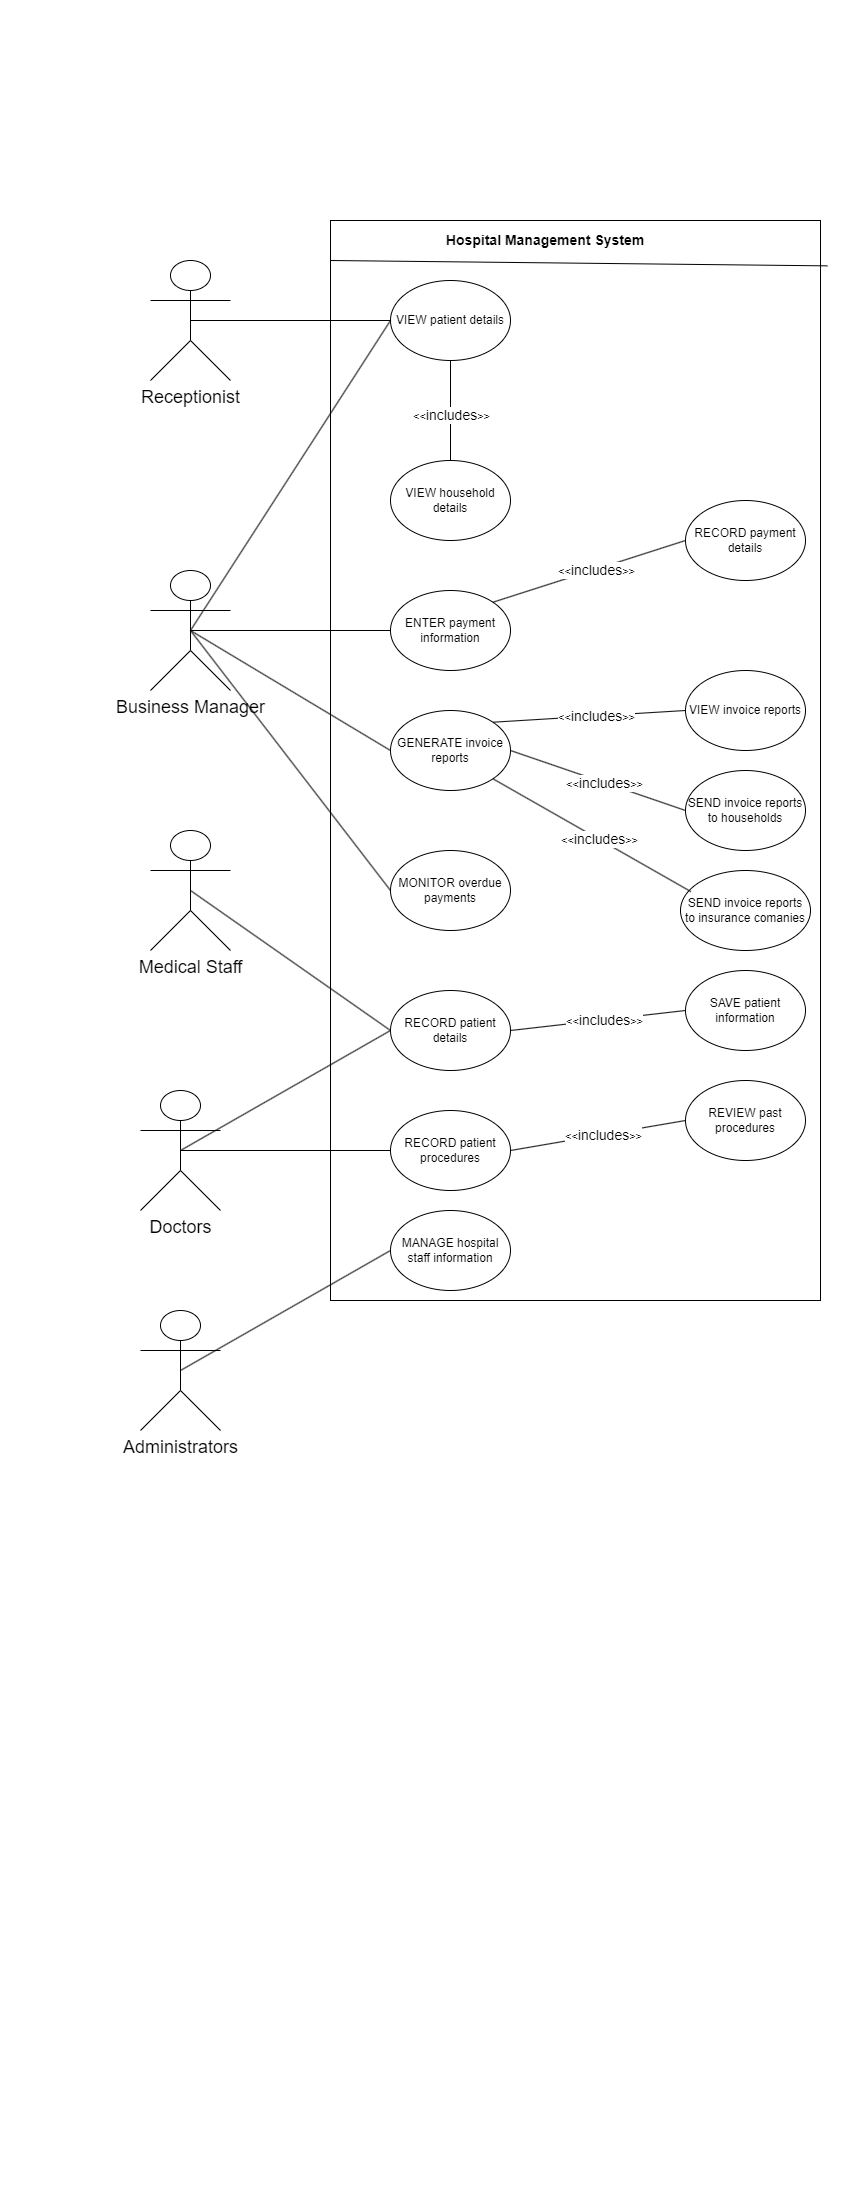

The diagram above was exported from draw.io. Its source (the exported page's mxGraphModel, read from the mxfile embedded in the PNG):
<mxGraphModel dx="1095" dy="1272" grid="1" gridSize="10" guides="1" tooltips="1" connect="1" arrows="1" fold="1" page="1" pageScale="1" pageWidth="850" pageHeight="1100" math="0" shadow="0">
  <root>
    <mxCell id="0" />
    <mxCell id="1" parent="0" />
    <mxCell id="vKllfyMY3-YeCl0ir9MX-6" value="" style="rounded=0;whiteSpace=wrap;html=1;" parent="1" vertex="1">
      <mxGeometry x="330" y="220" width="490" height="1080" as="geometry" />
    </mxCell>
    <mxCell id="vKllfyMY3-YeCl0ir9MX-7" value="&lt;font style=&quot;font-size: 14px;&quot;&gt;&lt;b&gt;Hospital Management System&lt;/b&gt;&lt;/font&gt;" style="text;html=1;align=center;verticalAlign=middle;whiteSpace=wrap;rounded=0;" parent="1" vertex="1">
      <mxGeometry x="430" y="220" width="230" height="40" as="geometry" />
    </mxCell>
    <mxCell id="vKllfyMY3-YeCl0ir9MX-8" value="" style="endArrow=none;html=1;rounded=0;exitX=0;exitY=0.25;exitDx=0;exitDy=0;entryX=1.014;entryY=0.042;entryDx=0;entryDy=0;entryPerimeter=0;" parent="1" target="vKllfyMY3-YeCl0ir9MX-6" edge="1">
      <mxGeometry width="50" height="50" relative="1" as="geometry">
        <mxPoint x="330" y="260" as="sourcePoint" />
        <mxPoint x="580" y="260" as="targetPoint" />
      </mxGeometry>
    </mxCell>
    <mxCell id="vKllfyMY3-YeCl0ir9MX-9" value="VIEW patient details" style="ellipse;whiteSpace=wrap;html=1;" parent="1" vertex="1">
      <mxGeometry x="390" y="280" width="120" height="80" as="geometry" />
    </mxCell>
    <mxCell id="vKllfyMY3-YeCl0ir9MX-10" value="VIEW household details" style="ellipse;whiteSpace=wrap;html=1;" parent="1" vertex="1">
      <mxGeometry x="390" y="460" width="120" height="80" as="geometry" />
    </mxCell>
    <mxCell id="vKllfyMY3-YeCl0ir9MX-12" value="ENTER payment information" style="ellipse;whiteSpace=wrap;html=1;" parent="1" vertex="1">
      <mxGeometry x="390" y="590" width="120" height="80" as="geometry" />
    </mxCell>
    <mxCell id="vKllfyMY3-YeCl0ir9MX-19" value="&lt;font style=&quot;font-size: 18px;&quot;&gt;Receptionist&lt;/font&gt;" style="shape=umlActor;verticalLabelPosition=bottom;verticalAlign=top;html=1;outlineConnect=0;" parent="1" vertex="1">
      <mxGeometry x="150" y="260" width="80" height="120" as="geometry" />
    </mxCell>
    <mxCell id="vKllfyMY3-YeCl0ir9MX-20" value="&lt;font style=&quot;font-size: 18px;&quot;&gt;Business Manager&lt;/font&gt;" style="shape=umlActor;verticalLabelPosition=bottom;verticalAlign=top;html=1;outlineConnect=0;" parent="1" vertex="1">
      <mxGeometry x="150" y="570" width="80" height="120" as="geometry" />
    </mxCell>
    <mxCell id="vKllfyMY3-YeCl0ir9MX-21" value="&lt;font style=&quot;font-size: 18px;&quot;&gt;Administrators&lt;/font&gt;" style="shape=umlActor;verticalLabelPosition=bottom;verticalAlign=top;html=1;outlineConnect=0;" parent="1" vertex="1">
      <mxGeometry x="140" y="1310" width="80" height="120" as="geometry" />
    </mxCell>
    <mxCell id="vKllfyMY3-YeCl0ir9MX-22" value="&lt;font style=&quot;font-size: 18px;&quot;&gt;Medical Staff&lt;/font&gt;" style="shape=umlActor;verticalLabelPosition=bottom;verticalAlign=top;html=1;outlineConnect=0;" parent="1" vertex="1">
      <mxGeometry x="150" y="830" width="80" height="120" as="geometry" />
    </mxCell>
    <mxCell id="vKllfyMY3-YeCl0ir9MX-23" value="&lt;font style=&quot;font-size: 18px;&quot;&gt;Doctors&lt;/font&gt;" style="shape=umlActor;verticalLabelPosition=bottom;verticalAlign=top;html=1;outlineConnect=0;" parent="1" vertex="1">
      <mxGeometry x="140" y="1090" width="80" height="120" as="geometry" />
    </mxCell>
    <mxCell id="vKllfyMY3-YeCl0ir9MX-24" value="" style="endArrow=none;html=1;rounded=0;exitX=0.5;exitY=0.5;exitDx=0;exitDy=0;exitPerimeter=0;entryX=0;entryY=0.5;entryDx=0;entryDy=0;" parent="1" source="vKllfyMY3-YeCl0ir9MX-20" target="vKllfyMY3-YeCl0ir9MX-9" edge="1">
      <mxGeometry width="50" height="50" relative="1" as="geometry">
        <mxPoint x="600" y="700" as="sourcePoint" />
        <mxPoint x="650" y="650" as="targetPoint" />
      </mxGeometry>
    </mxCell>
    <mxCell id="vKllfyMY3-YeCl0ir9MX-25" value="" style="endArrow=none;html=1;rounded=0;exitX=0.5;exitY=0.5;exitDx=0;exitDy=0;exitPerimeter=0;entryX=0;entryY=0.5;entryDx=0;entryDy=0;" parent="1" source="vKllfyMY3-YeCl0ir9MX-19" target="vKllfyMY3-YeCl0ir9MX-9" edge="1">
      <mxGeometry width="50" height="50" relative="1" as="geometry">
        <mxPoint x="600" y="700" as="sourcePoint" />
        <mxPoint x="650" y="650" as="targetPoint" />
      </mxGeometry>
    </mxCell>
    <mxCell id="vKllfyMY3-YeCl0ir9MX-27" value="" style="endArrow=none;html=1;rounded=0;exitX=0.5;exitY=1;exitDx=0;exitDy=0;entryX=0.5;entryY=0;entryDx=0;entryDy=0;" parent="1" source="vKllfyMY3-YeCl0ir9MX-9" target="vKllfyMY3-YeCl0ir9MX-10" edge="1">
      <mxGeometry width="50" height="50" relative="1" as="geometry">
        <mxPoint x="600" y="840" as="sourcePoint" />
        <mxPoint x="650" y="790" as="targetPoint" />
      </mxGeometry>
    </mxCell>
    <mxCell id="vKllfyMY3-YeCl0ir9MX-28" value="&amp;lt;&amp;lt;&lt;font style=&quot;font-size: 14px;&quot;&gt;includes&lt;/font&gt;&amp;gt;&amp;gt;" style="edgeLabel;html=1;align=center;verticalAlign=middle;resizable=0;points=[];" parent="vKllfyMY3-YeCl0ir9MX-27" vertex="1" connectable="0">
      <mxGeometry x="0.0657" relative="1" as="geometry">
        <mxPoint as="offset" />
      </mxGeometry>
    </mxCell>
    <mxCell id="vKllfyMY3-YeCl0ir9MX-33" value="" style="endArrow=none;html=1;rounded=0;exitX=0.5;exitY=0.5;exitDx=0;exitDy=0;exitPerimeter=0;entryX=0;entryY=0.5;entryDx=0;entryDy=0;" parent="1" source="vKllfyMY3-YeCl0ir9MX-20" target="vKllfyMY3-YeCl0ir9MX-12" edge="1">
      <mxGeometry width="50" height="50" relative="1" as="geometry">
        <mxPoint x="600" y="840" as="sourcePoint" />
        <mxPoint x="650" y="790" as="targetPoint" />
      </mxGeometry>
    </mxCell>
    <mxCell id="vKllfyMY3-YeCl0ir9MX-34" value="" style="endArrow=none;html=1;rounded=0;exitX=0.5;exitY=0.5;exitDx=0;exitDy=0;exitPerimeter=0;entryX=0;entryY=0.5;entryDx=0;entryDy=0;" parent="1" source="vKllfyMY3-YeCl0ir9MX-20" edge="1" target="BjLoXsC86RXbGSZZm8RL-4">
      <mxGeometry width="50" height="50" relative="1" as="geometry">
        <mxPoint x="600" y="840" as="sourcePoint" />
        <mxPoint x="390.0000000000002" y="789.9999999999998" as="targetPoint" />
      </mxGeometry>
    </mxCell>
    <mxCell id="BjLoXsC86RXbGSZZm8RL-1" value="RECORD payment details" style="ellipse;whiteSpace=wrap;html=1;" parent="1" vertex="1">
      <mxGeometry x="685" y="500" width="120" height="80" as="geometry" />
    </mxCell>
    <mxCell id="BjLoXsC86RXbGSZZm8RL-2" value="" style="endArrow=none;html=1;rounded=0;exitX=1;exitY=0;exitDx=0;exitDy=0;entryX=0;entryY=0.5;entryDx=0;entryDy=0;" parent="1" source="vKllfyMY3-YeCl0ir9MX-12" target="BjLoXsC86RXbGSZZm8RL-1" edge="1">
      <mxGeometry width="50" height="50" relative="1" as="geometry">
        <mxPoint x="460" y="370" as="sourcePoint" />
        <mxPoint x="460" y="470" as="targetPoint" />
      </mxGeometry>
    </mxCell>
    <mxCell id="BjLoXsC86RXbGSZZm8RL-3" value="&amp;lt;&amp;lt;&lt;font style=&quot;font-size: 14px;&quot;&gt;includes&lt;/font&gt;&amp;gt;&amp;gt;" style="edgeLabel;html=1;align=center;verticalAlign=middle;resizable=0;points=[];" parent="BjLoXsC86RXbGSZZm8RL-2" vertex="1" connectable="0">
      <mxGeometry x="0.0657" relative="1" as="geometry">
        <mxPoint as="offset" />
      </mxGeometry>
    </mxCell>
    <mxCell id="BjLoXsC86RXbGSZZm8RL-4" value="GENERATE invoice reports" style="ellipse;whiteSpace=wrap;html=1;" parent="1" vertex="1">
      <mxGeometry x="390" y="710" width="120" height="80" as="geometry" />
    </mxCell>
    <mxCell id="BjLoXsC86RXbGSZZm8RL-5" value="" style="endArrow=none;html=1;rounded=0;exitX=1;exitY=0;exitDx=0;exitDy=0;entryX=0;entryY=0.5;entryDx=0;entryDy=0;" parent="1" source="BjLoXsC86RXbGSZZm8RL-4" target="BjLoXsC86RXbGSZZm8RL-7" edge="1">
      <mxGeometry width="50" height="50" relative="1" as="geometry">
        <mxPoint x="502" y="612" as="sourcePoint" />
        <mxPoint x="580" y="510" as="targetPoint" />
      </mxGeometry>
    </mxCell>
    <mxCell id="BjLoXsC86RXbGSZZm8RL-6" value="&amp;lt;&amp;lt;&lt;font style=&quot;font-size: 14px;&quot;&gt;includes&lt;/font&gt;&amp;gt;&amp;gt;" style="edgeLabel;html=1;align=center;verticalAlign=middle;resizable=0;points=[];" parent="BjLoXsC86RXbGSZZm8RL-5" vertex="1" connectable="0">
      <mxGeometry x="0.0657" relative="1" as="geometry">
        <mxPoint as="offset" />
      </mxGeometry>
    </mxCell>
    <mxCell id="BjLoXsC86RXbGSZZm8RL-7" value="VIEW invoice reports" style="ellipse;whiteSpace=wrap;html=1;" parent="1" vertex="1">
      <mxGeometry x="685" y="670" width="120" height="80" as="geometry" />
    </mxCell>
    <mxCell id="BjLoXsC86RXbGSZZm8RL-8" value="SEND invoice reports to households" style="ellipse;whiteSpace=wrap;html=1;" parent="1" vertex="1">
      <mxGeometry x="685" y="770" width="120" height="80" as="geometry" />
    </mxCell>
    <mxCell id="BjLoXsC86RXbGSZZm8RL-9" value="" style="endArrow=none;html=1;rounded=0;exitX=1;exitY=0.5;exitDx=0;exitDy=0;entryX=0;entryY=0.5;entryDx=0;entryDy=0;" parent="1" source="BjLoXsC86RXbGSZZm8RL-4" target="BjLoXsC86RXbGSZZm8RL-8" edge="1">
      <mxGeometry width="50" height="50" relative="1" as="geometry">
        <mxPoint x="502" y="782" as="sourcePoint" />
        <mxPoint x="580" y="680" as="targetPoint" />
      </mxGeometry>
    </mxCell>
    <mxCell id="BjLoXsC86RXbGSZZm8RL-10" value="&amp;lt;&amp;lt;&lt;font style=&quot;font-size: 14px;&quot;&gt;includes&lt;/font&gt;&amp;gt;&amp;gt;" style="edgeLabel;html=1;align=center;verticalAlign=middle;resizable=0;points=[];" parent="BjLoXsC86RXbGSZZm8RL-9" vertex="1" connectable="0">
      <mxGeometry x="0.0657" relative="1" as="geometry">
        <mxPoint as="offset" />
      </mxGeometry>
    </mxCell>
    <mxCell id="BjLoXsC86RXbGSZZm8RL-12" value="SEND invoice reports to insurance comanies" style="ellipse;whiteSpace=wrap;html=1;" parent="1" vertex="1">
      <mxGeometry x="680" y="870" width="130" height="80" as="geometry" />
    </mxCell>
    <mxCell id="BjLoXsC86RXbGSZZm8RL-14" value="" style="endArrow=none;html=1;rounded=0;exitX=1;exitY=1;exitDx=0;exitDy=0;entryX=0.08;entryY=0.264;entryDx=0;entryDy=0;entryPerimeter=0;" parent="1" source="BjLoXsC86RXbGSZZm8RL-4" target="BjLoXsC86RXbGSZZm8RL-12" edge="1">
      <mxGeometry width="50" height="50" relative="1" as="geometry">
        <mxPoint x="520" y="810" as="sourcePoint" />
        <mxPoint x="640" y="810" as="targetPoint" />
      </mxGeometry>
    </mxCell>
    <mxCell id="BjLoXsC86RXbGSZZm8RL-15" value="&amp;lt;&amp;lt;&lt;font style=&quot;font-size: 14px;&quot;&gt;includes&lt;/font&gt;&amp;gt;&amp;gt;" style="edgeLabel;html=1;align=center;verticalAlign=middle;resizable=0;points=[];" parent="BjLoXsC86RXbGSZZm8RL-14" vertex="1" connectable="0">
      <mxGeometry x="0.0657" relative="1" as="geometry">
        <mxPoint as="offset" />
      </mxGeometry>
    </mxCell>
    <mxCell id="BjLoXsC86RXbGSZZm8RL-16" value="MONITOR overdue payments" style="ellipse;whiteSpace=wrap;html=1;" parent="1" vertex="1">
      <mxGeometry x="390" y="850" width="120" height="80" as="geometry" />
    </mxCell>
    <mxCell id="BjLoXsC86RXbGSZZm8RL-17" value="" style="endArrow=none;html=1;rounded=0;exitX=0.5;exitY=0.5;exitDx=0;exitDy=0;exitPerimeter=0;entryX=0;entryY=0.5;entryDx=0;entryDy=0;" parent="1" source="vKllfyMY3-YeCl0ir9MX-20" target="BjLoXsC86RXbGSZZm8RL-16" edge="1">
      <mxGeometry width="50" height="50" relative="1" as="geometry">
        <mxPoint x="360" y="830" as="sourcePoint" />
        <mxPoint x="410" y="780" as="targetPoint" />
      </mxGeometry>
    </mxCell>
    <mxCell id="BjLoXsC86RXbGSZZm8RL-18" value="RECORD patient details" style="ellipse;whiteSpace=wrap;html=1;" parent="1" vertex="1">
      <mxGeometry x="390" y="990" width="120" height="80" as="geometry" />
    </mxCell>
    <mxCell id="BjLoXsC86RXbGSZZm8RL-19" value="" style="endArrow=none;html=1;rounded=0;exitX=1;exitY=0.5;exitDx=0;exitDy=0;entryX=0;entryY=0.5;entryDx=0;entryDy=0;" parent="1" source="BjLoXsC86RXbGSZZm8RL-18" target="BjLoXsC86RXbGSZZm8RL-21" edge="1">
      <mxGeometry width="50" height="50" relative="1" as="geometry">
        <mxPoint x="530" y="1030" as="sourcePoint" />
        <mxPoint x="678" y="1093" as="targetPoint" />
      </mxGeometry>
    </mxCell>
    <mxCell id="BjLoXsC86RXbGSZZm8RL-20" value="&amp;lt;&amp;lt;&lt;font style=&quot;font-size: 14px;&quot;&gt;includes&lt;/font&gt;&amp;gt;&amp;gt;" style="edgeLabel;html=1;align=center;verticalAlign=middle;resizable=0;points=[];" parent="BjLoXsC86RXbGSZZm8RL-19" vertex="1" connectable="0">
      <mxGeometry x="0.0657" relative="1" as="geometry">
        <mxPoint as="offset" />
      </mxGeometry>
    </mxCell>
    <mxCell id="BjLoXsC86RXbGSZZm8RL-21" value="SAVE patient information" style="ellipse;whiteSpace=wrap;html=1;" parent="1" vertex="1">
      <mxGeometry x="685" y="970" width="120" height="80" as="geometry" />
    </mxCell>
    <mxCell id="BjLoXsC86RXbGSZZm8RL-22" value="" style="endArrow=none;html=1;rounded=0;exitX=0.5;exitY=0.5;exitDx=0;exitDy=0;exitPerimeter=0;entryX=0;entryY=0.5;entryDx=0;entryDy=0;" parent="1" source="vKllfyMY3-YeCl0ir9MX-22" target="BjLoXsC86RXbGSZZm8RL-18" edge="1">
      <mxGeometry width="50" height="50" relative="1" as="geometry">
        <mxPoint x="380" y="900" as="sourcePoint" />
        <mxPoint x="430" y="850" as="targetPoint" />
      </mxGeometry>
    </mxCell>
    <mxCell id="BjLoXsC86RXbGSZZm8RL-23" value="" style="endArrow=none;html=1;rounded=0;exitX=0.5;exitY=0.5;exitDx=0;exitDy=0;exitPerimeter=0;entryX=0;entryY=0.5;entryDx=0;entryDy=0;" parent="1" source="vKllfyMY3-YeCl0ir9MX-23" target="BjLoXsC86RXbGSZZm8RL-18" edge="1">
      <mxGeometry width="50" height="50" relative="1" as="geometry">
        <mxPoint x="380" y="900" as="sourcePoint" />
        <mxPoint x="430" y="850" as="targetPoint" />
      </mxGeometry>
    </mxCell>
    <mxCell id="BjLoXsC86RXbGSZZm8RL-24" value="RECORD patient procedures" style="ellipse;whiteSpace=wrap;html=1;" parent="1" vertex="1">
      <mxGeometry x="390" y="1110" width="120" height="80" as="geometry" />
    </mxCell>
    <mxCell id="BjLoXsC86RXbGSZZm8RL-25" value="" style="endArrow=none;html=1;rounded=0;exitX=0.5;exitY=0.5;exitDx=0;exitDy=0;exitPerimeter=0;entryX=0;entryY=0.5;entryDx=0;entryDy=0;" parent="1" source="vKllfyMY3-YeCl0ir9MX-23" target="BjLoXsC86RXbGSZZm8RL-24" edge="1">
      <mxGeometry width="50" height="50" relative="1" as="geometry">
        <mxPoint x="310" y="930" as="sourcePoint" />
        <mxPoint x="360" y="880" as="targetPoint" />
      </mxGeometry>
    </mxCell>
    <mxCell id="BjLoXsC86RXbGSZZm8RL-27" value="" style="endArrow=none;html=1;rounded=0;exitX=1;exitY=0.5;exitDx=0;exitDy=0;entryX=0;entryY=0.5;entryDx=0;entryDy=0;" parent="1" source="BjLoXsC86RXbGSZZm8RL-24" target="BjLoXsC86RXbGSZZm8RL-29" edge="1">
      <mxGeometry width="50" height="50" relative="1" as="geometry">
        <mxPoint x="550" y="1110" as="sourcePoint" />
        <mxPoint x="698" y="1173" as="targetPoint" />
      </mxGeometry>
    </mxCell>
    <mxCell id="BjLoXsC86RXbGSZZm8RL-28" value="&amp;lt;&amp;lt;&lt;font style=&quot;font-size: 14px;&quot;&gt;includes&lt;/font&gt;&amp;gt;&amp;gt;" style="edgeLabel;html=1;align=center;verticalAlign=middle;resizable=0;points=[];" parent="BjLoXsC86RXbGSZZm8RL-27" vertex="1" connectable="0">
      <mxGeometry x="0.0657" relative="1" as="geometry">
        <mxPoint as="offset" />
      </mxGeometry>
    </mxCell>
    <mxCell id="BjLoXsC86RXbGSZZm8RL-29" value="REVIEW past procedures" style="ellipse;whiteSpace=wrap;html=1;" parent="1" vertex="1">
      <mxGeometry x="685" y="1080" width="120" height="80" as="geometry" />
    </mxCell>
    <mxCell id="BjLoXsC86RXbGSZZm8RL-30" value="MANAGE hospital staff information" style="ellipse;whiteSpace=wrap;html=1;" parent="1" vertex="1">
      <mxGeometry x="390" y="1210" width="120" height="80" as="geometry" />
    </mxCell>
    <mxCell id="BjLoXsC86RXbGSZZm8RL-31" value="" style="endArrow=none;html=1;rounded=0;exitX=0.5;exitY=0.5;exitDx=0;exitDy=0;exitPerimeter=0;entryX=0;entryY=0.5;entryDx=0;entryDy=0;" parent="1" source="vKllfyMY3-YeCl0ir9MX-21" target="BjLoXsC86RXbGSZZm8RL-30" edge="1">
      <mxGeometry width="50" height="50" relative="1" as="geometry">
        <mxPoint x="330" y="930" as="sourcePoint" />
        <mxPoint x="380" y="880" as="targetPoint" />
      </mxGeometry>
    </mxCell>
  </root>
</mxGraphModel>